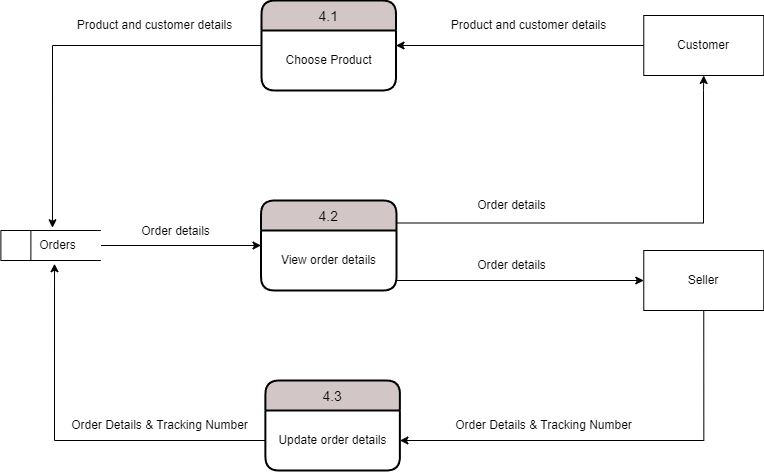

The diagram above was exported from draw.io. Its source (the exported page's mxGraphModel, read from the mxfile embedded in the PNG):
<mxGraphModel dx="6640" dy="1165" grid="1" gridSize="10" guides="1" tooltips="1" connect="1" arrows="1" fold="1" page="1" pageScale="1" pageWidth="850" pageHeight="1100" math="0" shadow="0">
  <root>
    <mxCell id="0" />
    <mxCell id="1" parent="0" />
    <mxCell id="2" style="edgeStyle=orthogonalEdgeStyle;rounded=0;orthogonalLoop=1;jettySize=auto;html=1;exitX=1;exitY=0.5;exitDx=0;exitDy=0;entryX=0;entryY=0.25;entryDx=0;entryDy=0;" edge="1" source="3" target="13" parent="1">
      <mxGeometry relative="1" as="geometry" />
    </mxCell>
    <mxCell id="3" value="x" style="html=1;dashed=0;whitespace=wrap;shape=mxgraph.dfd.dataStoreID;align=left;spacingLeft=3;points=[[0,0],[0.5,0],[1,0],[0,0.5],[1,0.5],[0,1],[0.5,1],[1,1]];strokeColor=#000000;fontColor=#FFFFFF;fillColor=#FFFFFF;" vertex="1" parent="1">
      <mxGeometry x="-1225.62" y="1790" width="100" height="30" as="geometry" />
    </mxCell>
    <mxCell id="4" value="Orders" style="text;html=1;align=center;verticalAlign=middle;resizable=0;points=[];autosize=1;strokeColor=none;fillColor=none;" vertex="1" parent="1">
      <mxGeometry x="-1198.62" y="1790" width="60" height="30" as="geometry" />
    </mxCell>
    <mxCell id="5" style="edgeStyle=orthogonalEdgeStyle;rounded=0;orthogonalLoop=1;jettySize=auto;html=1;exitX=0;exitY=0.5;exitDx=0;exitDy=0;entryX=1;entryY=0.25;entryDx=0;entryDy=0;" edge="1" source="6" target="10" parent="1">
      <mxGeometry relative="1" as="geometry">
        <mxPoint x="-820" y="1660" as="targetPoint" />
      </mxGeometry>
    </mxCell>
    <mxCell id="6" value="Customer" style="rounded=0;whiteSpace=wrap;html=1;" vertex="1" parent="1">
      <mxGeometry x="-582.7400000000005" y="1575" width="120" height="60" as="geometry" />
    </mxCell>
    <mxCell id="7" style="edgeStyle=orthogonalEdgeStyle;rounded=0;orthogonalLoop=1;jettySize=auto;html=1;exitX=0.5;exitY=1;exitDx=0;exitDy=0;entryX=1;entryY=0.5;entryDx=0;entryDy=0;" edge="1" source="8" target="15" parent="1">
      <mxGeometry relative="1" as="geometry" />
    </mxCell>
    <mxCell id="8" value="Seller" style="rounded=0;whiteSpace=wrap;html=1;" vertex="1" parent="1">
      <mxGeometry x="-582.7399999999999" y="1810" width="120" height="60" as="geometry" />
    </mxCell>
    <mxCell id="9" value="4.1" style="swimlane;childLayout=stackLayout;horizontal=1;startSize=30;horizontalStack=0;rounded=1;fontSize=14;fontStyle=0;strokeWidth=2;resizeParent=0;resizeLast=1;shadow=0;dashed=0;align=center;fillColor=#D2C6C6;" vertex="1" parent="1">
      <mxGeometry x="-964.9800000000001" y="1560" width="134.5" height="90" as="geometry" />
    </mxCell>
    <mxCell id="10" value="Choose Product" style="text;html=1;strokeColor=none;fillColor=none;align=center;verticalAlign=middle;whiteSpace=wrap;rounded=0;fontColor=#000000;" vertex="1" parent="9">
      <mxGeometry y="30" width="134.5" height="60" as="geometry" />
    </mxCell>
    <mxCell id="11" style="edgeStyle=orthogonalEdgeStyle;rounded=0;orthogonalLoop=1;jettySize=auto;html=1;exitX=1;exitY=0.25;exitDx=0;exitDy=0;entryX=0.5;entryY=1;entryDx=0;entryDy=0;" edge="1" source="12" target="6" parent="1">
      <mxGeometry relative="1" as="geometry">
        <Array as="points">
          <mxPoint x="-523" y="1783" />
          <mxPoint x="-523" y="1650" />
        </Array>
      </mxGeometry>
    </mxCell>
    <mxCell id="12" value="4.2" style="swimlane;childLayout=stackLayout;horizontal=1;startSize=30;horizontalStack=0;rounded=1;fontSize=14;fontStyle=0;strokeWidth=2;resizeParent=0;resizeLast=1;shadow=0;dashed=0;align=center;fillColor=#D2C6C6;" vertex="1" parent="1">
      <mxGeometry x="-965.46" y="1760" width="135.46" height="90" as="geometry" />
    </mxCell>
    <mxCell id="13" value="View order details" style="text;html=1;strokeColor=none;fillColor=none;align=center;verticalAlign=middle;whiteSpace=wrap;rounded=0;fontColor=#000000;" vertex="1" parent="12">
      <mxGeometry y="30" width="135.46" height="60" as="geometry" />
    </mxCell>
    <mxCell id="14" value="4.3" style="swimlane;childLayout=stackLayout;horizontal=1;startSize=30;horizontalStack=0;rounded=1;fontSize=14;fontStyle=0;strokeWidth=2;resizeParent=0;resizeLast=1;shadow=0;dashed=0;align=center;fillColor=#D2C6C6;" vertex="1" parent="1">
      <mxGeometry x="-961.0800000000002" y="1940" width="134.5" height="90" as="geometry" />
    </mxCell>
    <mxCell id="15" value="Update order details" style="text;html=1;strokeColor=none;fillColor=none;align=center;verticalAlign=middle;whiteSpace=wrap;rounded=0;fontColor=#000000;" vertex="1" parent="14">
      <mxGeometry y="30" width="134.5" height="60" as="geometry" />
    </mxCell>
    <mxCell id="16" style="edgeStyle=orthogonalEdgeStyle;rounded=0;orthogonalLoop=1;jettySize=auto;html=1;exitX=0;exitY=0.25;exitDx=0;exitDy=0;entryX=0.41;entryY=-0.092;entryDx=0;entryDy=0;entryPerimeter=0;" edge="1" source="10" target="4" parent="1">
      <mxGeometry relative="1" as="geometry" />
    </mxCell>
    <mxCell id="17" style="edgeStyle=orthogonalEdgeStyle;rounded=0;orthogonalLoop=1;jettySize=auto;html=1;entryX=0;entryY=0.5;entryDx=0;entryDy=0;exitX=1;exitY=0.75;exitDx=0;exitDy=0;" edge="1" source="13" target="8" parent="1">
      <mxGeometry relative="1" as="geometry">
        <mxPoint x="-820" y="1840" as="sourcePoint" />
        <Array as="points">
          <mxPoint x="-830" y="1840" />
        </Array>
      </mxGeometry>
    </mxCell>
    <mxCell id="18" style="edgeStyle=orthogonalEdgeStyle;rounded=0;orthogonalLoop=1;jettySize=auto;html=1;exitX=0;exitY=0.5;exitDx=0;exitDy=0;entryX=0.444;entryY=1.108;entryDx=0;entryDy=0;entryPerimeter=0;" edge="1" source="15" target="4" parent="1">
      <mxGeometry relative="1" as="geometry" />
    </mxCell>
    <mxCell id="19" value="Product and customer details" style="text;html=1;align=center;verticalAlign=middle;resizable=0;points=[];autosize=1;strokeColor=none;fillColor=none;" vertex="1" parent="1">
      <mxGeometry x="-1161.84" y="1570" width="180" height="30" as="geometry" />
    </mxCell>
    <mxCell id="20" value="Product and customer details" style="text;html=1;align=center;verticalAlign=middle;resizable=0;points=[];autosize=1;strokeColor=none;fillColor=none;" vertex="1" parent="1">
      <mxGeometry x="-787.6999999999998" y="1570" width="180" height="30" as="geometry" />
    </mxCell>
    <mxCell id="21" value="Order details" style="text;html=1;align=center;verticalAlign=middle;resizable=0;points=[];autosize=1;strokeColor=none;fillColor=none;" vertex="1" parent="1">
      <mxGeometry x="-1095.82" y="1776" width="90" height="30" as="geometry" />
    </mxCell>
    <mxCell id="22" value="Order details" style="text;html=1;align=center;verticalAlign=middle;resizable=0;points=[];autosize=1;strokeColor=none;fillColor=none;" vertex="1" parent="1">
      <mxGeometry x="-760" y="1750" width="90" height="30" as="geometry" />
    </mxCell>
    <mxCell id="23" value="Order details" style="text;html=1;align=center;verticalAlign=middle;resizable=0;points=[];autosize=1;strokeColor=none;fillColor=none;" vertex="1" parent="1">
      <mxGeometry x="-760" y="1810" width="90" height="30" as="geometry" />
    </mxCell>
    <mxCell id="24" value="Order Details &amp;amp; Tracking Number" style="text;html=1;align=center;verticalAlign=middle;resizable=0;points=[];autosize=1;strokeColor=none;fillColor=none;" vertex="1" parent="1">
      <mxGeometry x="-782.74" y="1970" width="200" height="30" as="geometry" />
    </mxCell>
    <mxCell id="25" value="Order Details &amp;amp; Tracking Number" style="text;html=1;align=center;verticalAlign=middle;resizable=0;points=[];autosize=1;strokeColor=none;fillColor=none;" vertex="1" parent="1">
      <mxGeometry x="-1166.7099999999998" y="1970" width="200" height="30" as="geometry" />
    </mxCell>
  </root>
</mxGraphModel>